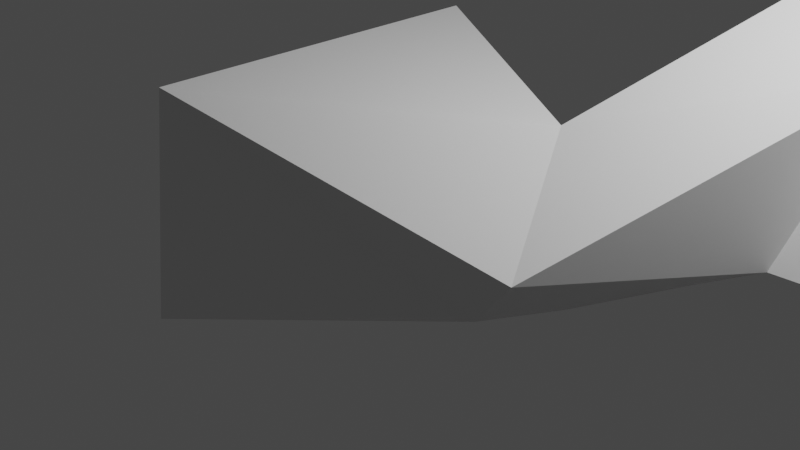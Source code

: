 # Source: electronic.blend  (saved by Blender 2.90.8; exported with 4.5.12 LTS)
import bpy
from mathutils import Matrix  # noqa: F401  (used for matrix-valued properties, if any)

bpy.ops.wm.read_factory_settings(use_empty=True)
scene = bpy.context.scene
scene.name = 'Scene'

# ---- collections
col_collection = bpy.data.collections.new('Collection'); scene.collection.children.link(col_collection)

# ---- world
world_world = bpy.data.worlds.new('World'); scene.world = world_world
world_world.use_nodes = True; world_world.node_tree.nodes.clear()
_N = world_world.node_tree.nodes; _L = world_world.node_tree.links
n0 = _N.new('ShaderNodeOutputWorld'); n0.name = 'World Output'; n0.location = (300, 300)
n1 = _N.new('ShaderNodeBackground'); n1.name = 'Background'; n1.location = (10, 300)
n1.inputs[0].default_value = (0.05088, 0.05088, 0.05088, 1.0)
_L.new(n1.outputs[0], n0.inputs[0])
n0.is_active_output = True
world_world.color = (0.05088, 0.05088, 0.05088)
world_world.use_sun_shadow = False
world_world.sun_shadow_jitter_overblur = 0.0

# ---- cameras
cam_camera = bpy.data.cameras.new('Camera')
cam_camera.clip_end = 100.0
cam_camera.ortho_scale = 7.314

# ---- lights
light_light = bpy.data.lights.new('Light', 'POINT')
light_light.transmission_factor = 0.0
light_light.energy = 1000.0
light_light.shadow_soft_size = 0.1
light_light.shadow_maximum_resolution = 0.006
light_light.use_absolute_resolution = True

# ---- meshes
me_cube_003 = bpy.data.meshes.new('Cube.003')
me_cube_003.from_pydata([(-1.086, -1.787, -1.245), (-0.8334, -1.775, 1.47), (-1.059, 2.255, -1.164), (-0.8215, 2.204, 1.509), (0.7469, -0.1933, -0.5818), (1.227, -0.6395, 0.3024), (0.852, 0.9682, -0.8478), (0.8307, 0.7418, 1.209), (1.672, 3.373, 2.651), (1.721, 3.292, -0.567), (1.952, 1.427, 0.1561), (2.237, 2.093, 1.935), (3.679, 0.08487, 1.025)], [], [(0, 1, 3, 2), (2, 3, 7, 6), (7, 5, 11, 8), (4, 5, 1, 0), (2, 6, 4, 0), (7, 3, 1, 5), (8, 11, 12), (6, 7, 8, 9), (5, 4, 10, 11), (4, 6, 9, 10), (9, 8, 12), (11, 10, 12), (10, 9, 12)])
_uv = me_cube_003.uv_layers.new(name='UVMap')
_uv.uv.foreach_set('vector', [0.375, 0.0, 0.625, 0.0, 0.625, 0.25, 0.375, 0.25, 0.375, 0.25, 0.625, 0.25, 0.625, 0.5, 0.375, 0.5, 0.625, 0.5, 0.625, 0.75, 0.625, 0.75, 0.625, 0.5, 0.375, 0.75, 0.625, 0.75, 0.625, 1.0, 0.375, 1.0, 0.125, 0.5, 0.375, 0.5, 0.375, 0.75, 0.125, 0.75, 0.625, 0.5, 0.875, 0.5, 0.875, 0.75, 0.625, 0.75, 0.625, 0.5, 0.625, 0.75, 0.625, 0.5, 0.375, 0.5, 0.625, 0.5, 0.625, 0.5, 0.375, 0.5, 0.625, 0.75, 0.375, 0.75, 0.375, 0.75, 0.625, 0.75, 0.375, 0.75, 0.375, 0.5, 0.375, 0.5, 0.375, 0.75, 0.375, 0.5, 0.625, 0.5, 0.375, 0.5, 0.625, 0.75, 0.375, 0.75, 0.625, 0.75, 0.375, 0.75, 0.375, 0.5, 0.375, 0.75])
me_cube_003.use_remesh_fix_poles = True
me_cube_003.use_remesh_preserve_attributes = False
me_cube_003.use_mirror_vertex_groups = False
me_cube_003.update()

# ---- objects
ob_light = bpy.data.objects.new('Light', light_light)
ob_camera = bpy.data.objects.new('Camera', cam_camera)
ob_cube = bpy.data.objects.new('Cube', me_cube_003)

# ---- transforms, parenting, visibility, modifiers, constraints
ob_light.location = (4.076, 1.005, 5.904)
ob_light.rotation_euler = (0.6503, 0.05522, 1.866)
ob_light.lock_rotations_4d = False
ob_light.empty_display_type = 'ARROWS'
ob_light.color = (0.0, 0.0, 0.0, 0.0)
ob_light.lineart.crease_threshold = 0.0
ob_camera.location = (7.359, -6.926, 4.958)
ob_camera.rotation_euler = (1.109, 0.0, 0.8149)
ob_camera.lock_rotations_4d = False
ob_camera.empty_display_type = 'ARROWS'
ob_camera.color = (0.0, 0.0, 0.0, 0.0)
ob_camera.display_type = 'WIRE'
ob_camera.lineart.crease_threshold = 0.0
ob_cube.location = (0.0, 0.0, 0.0)
ob_cube.scale = (1.68, 1.0, 1.0)
ob_cube.lineart.crease_threshold = 0.0

# ---- collection membership
col_collection.objects.link(ob_light)
col_collection.objects.link(ob_camera)
col_collection.objects.link(ob_cube)

# ---- scene / render settings (as saved in the file)
scene.camera = ob_camera
scene.frame_start = 1; scene.frame_end = 250; scene.frame_set(1)
scene.render.engine = 'BLENDER_EEVEE_NEXT'
scene.cycles.use_denoising = False
scene.cycles.samples = 128
scene.cycles.sampling_pattern = 'TABULATED_SOBOL'
scene.cycles.use_adaptive_sampling = False
scene.cycles.use_light_tree = False
scene.view_settings.view_transform = 'Filmic'
bpy.context.view_layer.update()
